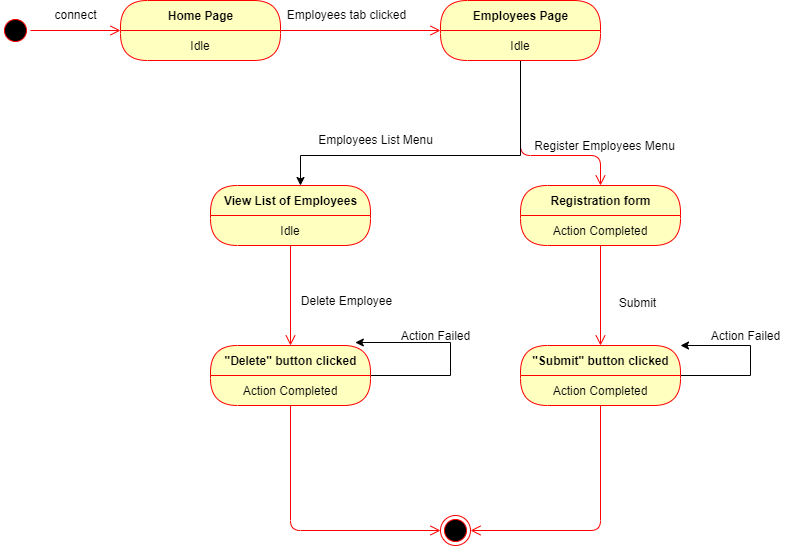

The diagram above was exported from draw.io. Its source (the exported page's mxGraphModel, read from the mxfile embedded in the PNG):
<mxGraphModel dx="1806" dy="835" grid="1" gridSize="10" guides="1" tooltips="1" connect="1" arrows="1" fold="1" page="1" pageScale="1" pageWidth="850" pageHeight="1100" math="0" shadow="0">
  <root>
    <mxCell id="0" />
    <mxCell id="1" parent="0" />
    <mxCell id="2UQy4kYMXrG2_gTCeb_O-1" value="" style="ellipse;html=1;shape=startState;fillColor=#000000;strokeColor=#ff0000;" vertex="1" parent="1">
      <mxGeometry x="20" y="100" width="30" height="30" as="geometry" />
    </mxCell>
    <mxCell id="2UQy4kYMXrG2_gTCeb_O-2" value="" style="edgeStyle=orthogonalEdgeStyle;html=1;verticalAlign=bottom;endArrow=open;endSize=8;strokeColor=#ff0000;" edge="1" source="2UQy4kYMXrG2_gTCeb_O-1" parent="1" target="2UQy4kYMXrG2_gTCeb_O-4">
      <mxGeometry relative="1" as="geometry">
        <mxPoint x="140" y="115" as="targetPoint" />
      </mxGeometry>
    </mxCell>
    <mxCell id="2UQy4kYMXrG2_gTCeb_O-3" value="connect" style="text;html=1;align=center;verticalAlign=middle;resizable=0;points=[];autosize=1;" vertex="1" parent="1">
      <mxGeometry x="65" y="89" width="60" height="20" as="geometry" />
    </mxCell>
    <mxCell id="2UQy4kYMXrG2_gTCeb_O-6" value="" style="edgeStyle=orthogonalEdgeStyle;html=1;verticalAlign=bottom;endArrow=open;endSize=8;strokeColor=#ff0000;" edge="1" source="2UQy4kYMXrG2_gTCeb_O-4" parent="1" target="2UQy4kYMXrG2_gTCeb_O-7">
      <mxGeometry relative="1" as="geometry">
        <mxPoint x="410" y="115" as="targetPoint" />
      </mxGeometry>
    </mxCell>
    <mxCell id="2UQy4kYMXrG2_gTCeb_O-4" value="Home Page" style="swimlane;html=1;fontStyle=1;align=center;verticalAlign=middle;childLayout=stackLayout;horizontal=1;startSize=30;horizontalStack=0;resizeParent=0;resizeLast=1;container=0;fontColor=#000000;collapsible=0;rounded=1;arcSize=30;strokeColor=#ff0000;fillColor=#ffffc0;swimlaneFillColor=#ffffc0;dropTarget=0;" vertex="1" parent="1">
      <mxGeometry x="140" y="85" width="160" height="60" as="geometry" />
    </mxCell>
    <mxCell id="2UQy4kYMXrG2_gTCeb_O-5" value="Idle" style="text;html=1;strokeColor=none;fillColor=none;align=center;verticalAlign=middle;spacingLeft=4;spacingRight=4;whiteSpace=wrap;overflow=hidden;rotatable=0;fontColor=#000000;" vertex="1" parent="2UQy4kYMXrG2_gTCeb_O-4">
      <mxGeometry y="30" width="160" height="30" as="geometry" />
    </mxCell>
    <mxCell id="2UQy4kYMXrG2_gTCeb_O-9" value="" style="edgeStyle=orthogonalEdgeStyle;html=1;verticalAlign=bottom;endArrow=open;endSize=8;strokeColor=#ff0000;" edge="1" source="2UQy4kYMXrG2_gTCeb_O-7" parent="1" target="2UQy4kYMXrG2_gTCeb_O-16">
      <mxGeometry relative="1" as="geometry">
        <mxPoint x="620" y="270" as="targetPoint" />
        <Array as="points">
          <mxPoint x="540" y="240" />
          <mxPoint x="620" y="240" />
        </Array>
      </mxGeometry>
    </mxCell>
    <mxCell id="2UQy4kYMXrG2_gTCeb_O-15" style="edgeStyle=orthogonalEdgeStyle;rounded=0;orthogonalLoop=1;jettySize=auto;html=1;" edge="1" parent="1" source="2UQy4kYMXrG2_gTCeb_O-7" target="2UQy4kYMXrG2_gTCeb_O-11">
      <mxGeometry relative="1" as="geometry">
        <Array as="points">
          <mxPoint x="540" y="240" />
          <mxPoint x="320" y="240" />
        </Array>
      </mxGeometry>
    </mxCell>
    <mxCell id="2UQy4kYMXrG2_gTCeb_O-7" value="Employees Page" style="swimlane;html=1;fontStyle=1;align=center;verticalAlign=middle;childLayout=stackLayout;horizontal=1;startSize=30;horizontalStack=0;resizeParent=0;resizeLast=1;container=0;fontColor=#000000;collapsible=0;rounded=1;arcSize=30;strokeColor=#ff0000;fillColor=#ffffc0;swimlaneFillColor=#ffffc0;dropTarget=0;" vertex="1" parent="1">
      <mxGeometry x="460" y="85" width="160" height="60" as="geometry" />
    </mxCell>
    <mxCell id="2UQy4kYMXrG2_gTCeb_O-8" value="Idle" style="text;html=1;strokeColor=none;fillColor=none;align=center;verticalAlign=middle;spacingLeft=4;spacingRight=4;whiteSpace=wrap;overflow=hidden;rotatable=0;fontColor=#000000;" vertex="1" parent="2UQy4kYMXrG2_gTCeb_O-7">
      <mxGeometry y="30" width="160" height="30" as="geometry" />
    </mxCell>
    <mxCell id="2UQy4kYMXrG2_gTCeb_O-13" value="" style="edgeStyle=orthogonalEdgeStyle;html=1;verticalAlign=bottom;endArrow=open;endSize=8;strokeColor=#ff0000;" edge="1" source="2UQy4kYMXrG2_gTCeb_O-11" parent="1" target="2UQy4kYMXrG2_gTCeb_O-21">
      <mxGeometry relative="1" as="geometry">
        <mxPoint x="180" y="430" as="targetPoint" />
      </mxGeometry>
    </mxCell>
    <mxCell id="2UQy4kYMXrG2_gTCeb_O-18" value="" style="edgeStyle=orthogonalEdgeStyle;html=1;verticalAlign=bottom;endArrow=open;endSize=8;strokeColor=#ff0000;" edge="1" source="2UQy4kYMXrG2_gTCeb_O-16" parent="1" target="2UQy4kYMXrG2_gTCeb_O-25">
      <mxGeometry relative="1" as="geometry">
        <mxPoint x="620" y="390" as="targetPoint" />
      </mxGeometry>
    </mxCell>
    <mxCell id="2UQy4kYMXrG2_gTCeb_O-16" value="Registration form" style="swimlane;html=1;fontStyle=1;align=center;verticalAlign=middle;childLayout=stackLayout;horizontal=1;startSize=30;horizontalStack=0;resizeParent=0;resizeLast=1;container=0;fontColor=#000000;collapsible=0;rounded=1;arcSize=30;strokeColor=#ff0000;fillColor=#ffffc0;swimlaneFillColor=#ffffc0;dropTarget=0;" vertex="1" parent="1">
      <mxGeometry x="540" y="270" width="160" height="60" as="geometry" />
    </mxCell>
    <mxCell id="2UQy4kYMXrG2_gTCeb_O-17" value="Action Completed" style="text;html=1;strokeColor=none;fillColor=none;align=center;verticalAlign=middle;spacingLeft=4;spacingRight=4;whiteSpace=wrap;overflow=hidden;rotatable=0;fontColor=#000000;" vertex="1" parent="2UQy4kYMXrG2_gTCeb_O-16">
      <mxGeometry y="30" width="160" height="30" as="geometry" />
    </mxCell>
    <mxCell id="2UQy4kYMXrG2_gTCeb_O-23" value="" style="edgeStyle=orthogonalEdgeStyle;html=1;verticalAlign=bottom;endArrow=open;endSize=8;strokeColor=#ff0000;" edge="1" source="2UQy4kYMXrG2_gTCeb_O-21" parent="1" target="2UQy4kYMXrG2_gTCeb_O-24">
      <mxGeometry relative="1" as="geometry">
        <mxPoint x="180" y="590" as="targetPoint" />
        <Array as="points">
          <mxPoint x="310" y="615" />
        </Array>
      </mxGeometry>
    </mxCell>
    <mxCell id="2UQy4kYMXrG2_gTCeb_O-24" value="" style="ellipse;html=1;shape=endState;fillColor=#000000;strokeColor=#ff0000;" vertex="1" parent="1">
      <mxGeometry x="460" y="600" width="30" height="30" as="geometry" />
    </mxCell>
    <mxCell id="2UQy4kYMXrG2_gTCeb_O-27" value="" style="edgeStyle=orthogonalEdgeStyle;html=1;verticalAlign=bottom;endArrow=open;endSize=8;strokeColor=#ff0000;" edge="1" source="2UQy4kYMXrG2_gTCeb_O-25" parent="1" target="2UQy4kYMXrG2_gTCeb_O-24">
      <mxGeometry relative="1" as="geometry">
        <mxPoint x="620" y="550" as="targetPoint" />
        <Array as="points">
          <mxPoint x="620" y="615" />
        </Array>
      </mxGeometry>
    </mxCell>
    <mxCell id="2UQy4kYMXrG2_gTCeb_O-30" style="edgeStyle=orthogonalEdgeStyle;rounded=0;orthogonalLoop=1;jettySize=auto;html=1;entryX=1;entryY=0;entryDx=0;entryDy=0;" edge="1" parent="1" source="2UQy4kYMXrG2_gTCeb_O-25" target="2UQy4kYMXrG2_gTCeb_O-25">
      <mxGeometry relative="1" as="geometry">
        <mxPoint x="770" y="410" as="targetPoint" />
        <Array as="points">
          <mxPoint x="770" y="460" />
          <mxPoint x="770" y="430" />
        </Array>
      </mxGeometry>
    </mxCell>
    <mxCell id="2UQy4kYMXrG2_gTCeb_O-25" value="&quot;Submit&quot; button clicked" style="swimlane;html=1;fontStyle=1;align=center;verticalAlign=middle;childLayout=stackLayout;horizontal=1;startSize=30;horizontalStack=0;resizeParent=0;resizeLast=1;container=0;fontColor=#000000;collapsible=0;rounded=1;arcSize=30;strokeColor=#ff0000;fillColor=#ffffc0;swimlaneFillColor=#ffffc0;dropTarget=0;" vertex="1" parent="1">
      <mxGeometry x="540" y="430" width="160" height="60" as="geometry" />
    </mxCell>
    <mxCell id="2UQy4kYMXrG2_gTCeb_O-26" value="Action Completed" style="text;html=1;strokeColor=none;fillColor=none;align=center;verticalAlign=middle;spacingLeft=4;spacingRight=4;whiteSpace=wrap;overflow=hidden;rotatable=0;fontColor=#000000;" vertex="1" parent="2UQy4kYMXrG2_gTCeb_O-25">
      <mxGeometry y="30" width="160" height="30" as="geometry" />
    </mxCell>
    <mxCell id="2UQy4kYMXrG2_gTCeb_O-29" value="Subtitle" style="text;html=1;strokeColor=none;fillColor=none;align=center;verticalAlign=middle;spacingLeft=4;spacingRight=4;whiteSpace=wrap;overflow=hidden;rotatable=0;fontColor=#000000;" vertex="1" parent="2UQy4kYMXrG2_gTCeb_O-25">
      <mxGeometry y="60" width="160" as="geometry" />
    </mxCell>
    <mxCell id="2UQy4kYMXrG2_gTCeb_O-11" value="View List of Employees" style="swimlane;html=1;fontStyle=1;align=center;verticalAlign=middle;childLayout=stackLayout;horizontal=1;startSize=30;horizontalStack=0;resizeParent=0;resizeLast=1;container=0;fontColor=#000000;collapsible=0;rounded=1;arcSize=30;strokeColor=#ff0000;fillColor=#ffffc0;swimlaneFillColor=#ffffc0;dropTarget=0;" vertex="1" parent="1">
      <mxGeometry x="230" y="270" width="160" height="60" as="geometry" />
    </mxCell>
    <mxCell id="2UQy4kYMXrG2_gTCeb_O-12" value="Idle" style="text;html=1;strokeColor=none;fillColor=none;align=center;verticalAlign=middle;spacingLeft=4;spacingRight=4;whiteSpace=wrap;overflow=hidden;rotatable=0;fontColor=#000000;" vertex="1" parent="2UQy4kYMXrG2_gTCeb_O-11">
      <mxGeometry y="30" width="160" height="30" as="geometry" />
    </mxCell>
    <mxCell id="2UQy4kYMXrG2_gTCeb_O-28" style="edgeStyle=orthogonalEdgeStyle;rounded=0;orthogonalLoop=1;jettySize=auto;html=1;entryX=0.905;entryY=-0.05;entryDx=0;entryDy=0;entryPerimeter=0;" edge="1" parent="1" source="2UQy4kYMXrG2_gTCeb_O-21" target="2UQy4kYMXrG2_gTCeb_O-21">
      <mxGeometry relative="1" as="geometry">
        <mxPoint x="470" y="400" as="targetPoint" />
        <Array as="points">
          <mxPoint x="470" y="460" />
          <mxPoint x="470" y="427" />
        </Array>
      </mxGeometry>
    </mxCell>
    <mxCell id="2UQy4kYMXrG2_gTCeb_O-21" value="&quot;Delete&quot; button clicked" style="swimlane;html=1;fontStyle=1;align=center;verticalAlign=middle;childLayout=stackLayout;horizontal=1;startSize=30;horizontalStack=0;resizeParent=0;resizeLast=1;container=0;fontColor=#000000;collapsible=0;rounded=1;arcSize=30;strokeColor=#ff0000;fillColor=#ffffc0;swimlaneFillColor=#ffffc0;dropTarget=0;" vertex="1" parent="1">
      <mxGeometry x="230" y="430" width="160" height="60" as="geometry" />
    </mxCell>
    <mxCell id="2UQy4kYMXrG2_gTCeb_O-22" value="Action Completed" style="text;html=1;strokeColor=none;fillColor=none;align=center;verticalAlign=middle;spacingLeft=4;spacingRight=4;whiteSpace=wrap;overflow=hidden;rotatable=0;fontColor=#000000;" vertex="1" parent="2UQy4kYMXrG2_gTCeb_O-21">
      <mxGeometry y="30" width="160" height="30" as="geometry" />
    </mxCell>
    <mxCell id="2UQy4kYMXrG2_gTCeb_O-31" value="Employees tab clicked" style="text;html=1;align=center;verticalAlign=middle;resizable=0;points=[];autosize=1;" vertex="1" parent="1">
      <mxGeometry x="296" y="89" width="140" height="20" as="geometry" />
    </mxCell>
    <mxCell id="2UQy4kYMXrG2_gTCeb_O-32" value="Register Employees Menu" style="text;html=1;align=center;verticalAlign=middle;resizable=0;points=[];autosize=1;" vertex="1" parent="1">
      <mxGeometry x="544" y="220" width="160" height="20" as="geometry" />
    </mxCell>
    <mxCell id="2UQy4kYMXrG2_gTCeb_O-33" value="Employees List Menu" style="text;html=1;align=center;verticalAlign=middle;resizable=0;points=[];autosize=1;" vertex="1" parent="1">
      <mxGeometry x="330" y="214" width="130" height="20" as="geometry" />
    </mxCell>
    <mxCell id="2UQy4kYMXrG2_gTCeb_O-34" value="Delete Employee" style="text;html=1;align=center;verticalAlign=middle;resizable=0;points=[];autosize=1;" vertex="1" parent="1">
      <mxGeometry x="311" y="375" width="110" height="20" as="geometry" />
    </mxCell>
    <mxCell id="2UQy4kYMXrG2_gTCeb_O-35" value="Submit" style="text;html=1;align=center;verticalAlign=middle;resizable=0;points=[];autosize=1;" vertex="1" parent="1">
      <mxGeometry x="632" y="377" width="50" height="20" as="geometry" />
    </mxCell>
    <mxCell id="2UQy4kYMXrG2_gTCeb_O-36" value="Action Failed" style="text;html=1;align=center;verticalAlign=middle;resizable=0;points=[];autosize=1;" vertex="1" parent="1">
      <mxGeometry x="720" y="410" width="90" height="20" as="geometry" />
    </mxCell>
    <mxCell id="2UQy4kYMXrG2_gTCeb_O-37" value="Action Failed" style="text;html=1;align=center;verticalAlign=middle;resizable=0;points=[];autosize=1;" vertex="1" parent="1">
      <mxGeometry x="410" y="410" width="90" height="20" as="geometry" />
    </mxCell>
  </root>
</mxGraphModel>